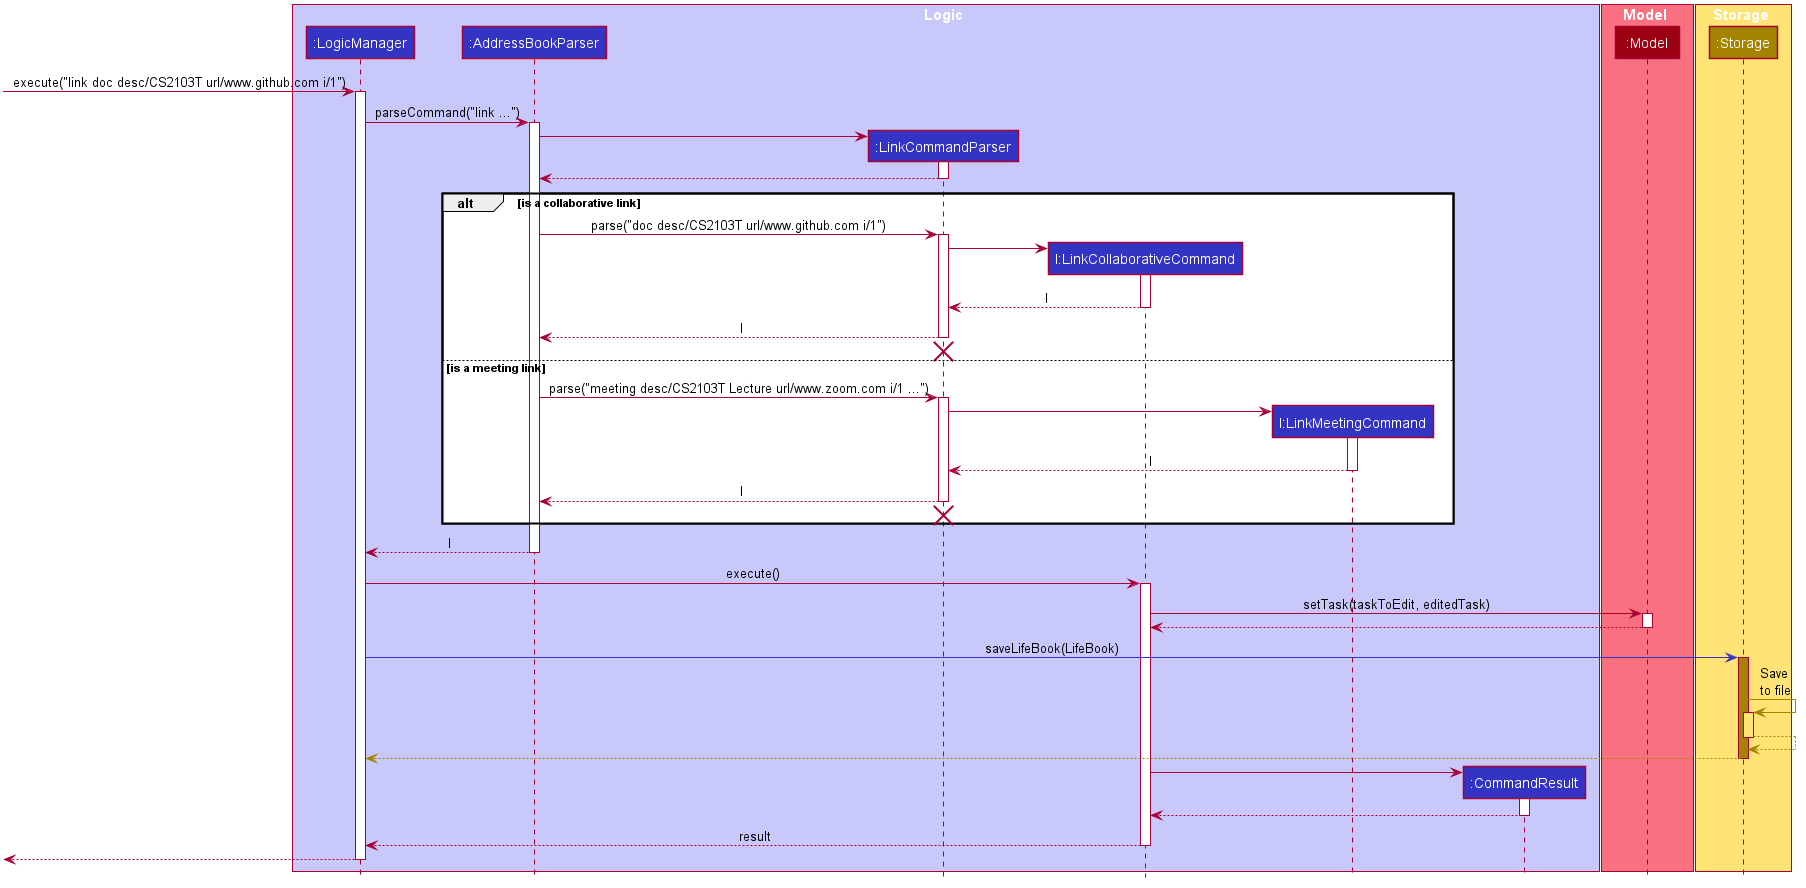

The diagram above was rendered by PlantUML. Its source (embedded in the PNG):
@startuml








skinparam BackgroundColor #FFFFFFF

skinparam Shadowing false

skinparam Class {
    FontColor #FFFFFF
    BorderThickness 1
    BorderColor #FFFFFF
    StereotypeFontColor #FFFFFF
    FontName Arial
}

skinparam Actor {
    BorderColor #000000
    Color #000000
    FontName Arial
}

skinparam Sequence {
    MessageAlign center
    BoxFontSize 15
    BoxPadding 0
    BoxFontColor #FFFFFF
    FontName Arial
}

skinparam Participant {
    FontColor #FFFFFFF
    Padding 20
}

skinparam MinClassWidth 50
skinparam ParticipantPadding 10
skinparam Shadowing false
skinparam DefaultTextAlignment center
skinparam packageStyle Rectangle

hide footbox
hide members
hide circle

box Logic #C8C8FA
participant ":LogicManager" as LogicManager #3333C4
participant ":AddressBookParser" as AddressBookParser #3333C4
participant ":LinkCommandParser" as LinkCommandParser #3333C4
participant "l:LinkCollaborativeCommand" as LinkCollaborativeCommand #3333C4
participant "l:LinkMeetingCommand" as LinkMeetingCommand #3333C4
participant ":CommandResult" as CommandResult #3333C4

end box

box Model #F97181
participant ":Model" as Model #9D0012
end box

box Storage #FFE374
Participant ":Storage" as Storage #A38300
end box

[-> LogicManager : execute("link doc desc/CS2103T url/www.github.com i/1")
activate LogicManager

LogicManager -> AddressBookParser : parseCommand("link ...")
activate AddressBookParser

create LinkCommandParser
AddressBookParser -> LinkCommandParser
activate LinkCommandParser

LinkCommandParser --> AddressBookParser
deactivate LinkCommandParser
alt is a collaborative link

    AddressBookParser -> LinkCommandParser : parse("doc desc/CS2103T url/www.github.com i/1")
    activate LinkCommandParser

    create LinkCollaborativeCommand
    LinkCommandParser -> LinkCollaborativeCommand
    activate LinkCollaborativeCommand

    LinkCollaborativeCommand --> LinkCommandParser : l
    deactivate LinkCollaborativeCommand

    LinkCommandParser --> AddressBookParser : l
    deactivate LinkCommandParser
    LinkCommandParser -[hidden]-> AddressBookParser
    destroy LinkCommandParser

else is a meeting link

    AddressBookParser -> LinkCommandParser : parse("meeting desc/CS2103T Lecture url/www.zoom.com i/1 ...")
    activate LinkCommandParser

    create LinkMeetingCommand
    LinkCommandParser -> LinkMeetingCommand
    activate LinkMeetingCommand

    LinkMeetingCommand --> LinkCommandParser : l
    deactivate LinkMeetingCommand

    LinkCommandParser --> AddressBookParser : l
    deactivate LinkCommandParser
    LinkCommandParser -[hidden]-> AddressBookParser
    destroy LinkCommandParser
end

AddressBookParser --> LogicManager : l
deactivate AddressBookParser

LogicManager -> LinkCollaborativeCommand : execute()
activate LinkCollaborativeCommand

LinkCollaborativeCommand -> Model : setTask(taskToEdit, editedTask)
activate Model

Model --> LinkCollaborativeCommand
deactivate Model

LogicManager -[#3333C4]> Storage : saveLifeBook(LifeBook)
activate Storage #A38300

Storage -[#A38300]> Storage : Save\nto file
activate Storage #FFE374
Storage --[#A38300]> Storage
deactivate Storage

Storage --[#A38300]> LogicManager
deactivate Storage

create CommandResult
LinkCollaborativeCommand -> CommandResult
activate CommandResult

CommandResult --> LinkCollaborativeCommand
deactivate CommandResult

LinkCollaborativeCommand --> LogicManager : result
deactivate LinkCollaborativeCommand

[<--LogicManager
deactivate LogicManager
@enduml